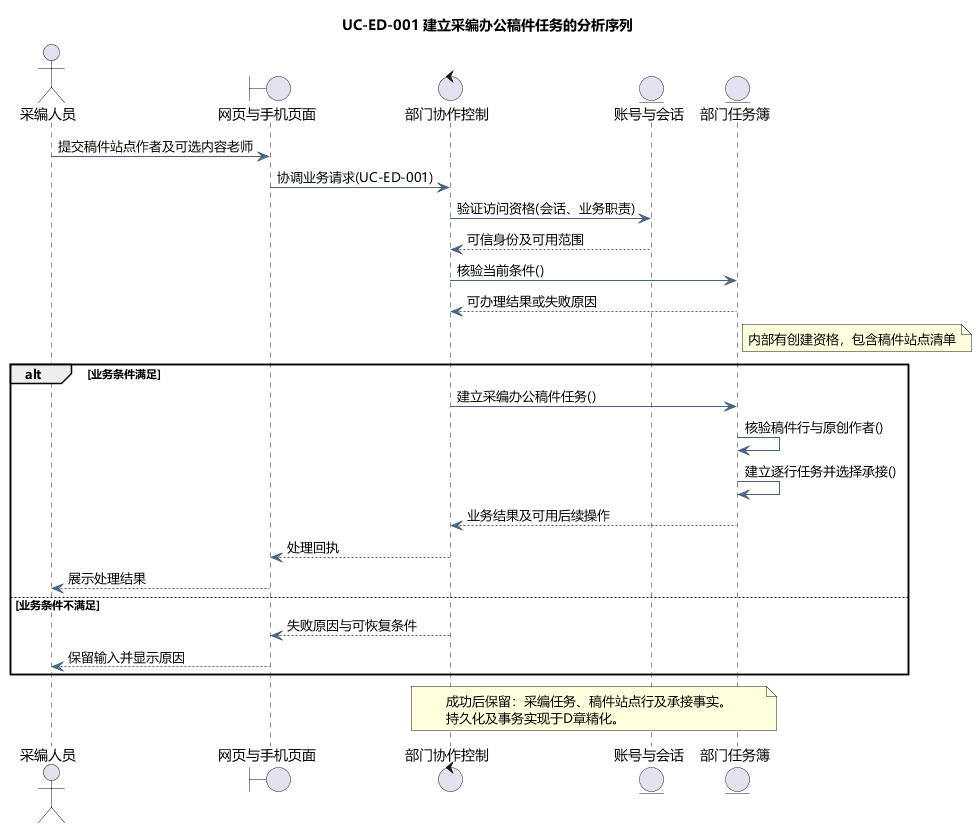

The diagram above was rendered by PlantUML. Its source (embedded in the PNG):
@startuml
skinparam defaultFontName Microsoft YaHei
skinparam shadowing false
skinparam backgroundColor #FFFFFF
skinparam ArrowColor #466482
skinparam classAttributeIconSize 0
hide empty members
title UC-ED-001 建立采编办公稿件任务的分析序列
actor "采编人员" as actor
boundary "网页与手机页面" as page
control "部门协作控制" as ctl
entity "账号与会话" as identity
entity "部门任务簿" as model
actor -> page : 提交稿件站点作者及可选内容老师
page -> ctl : 协调业务请求(UC-ED-001)
ctl -> identity : 验证访问资格(会话、业务职责)
identity --> ctl : 可信身份及可用范围
ctl -> model : 核验当前条件()
model --> ctl : 可办理结果或失败原因
note right of model
内部有创建资格，包含稿件站点清单
end note
alt 业务条件满足
ctl -> model : 建立采编办公稿件任务()
model -> model : 核验稿件行与原创作者()
model -> model : 建立逐行任务并选择承接()
model --> ctl : 业务结果及可用后续操作
ctl --> page : 处理回执
page --> actor : 展示处理结果
else 业务条件不满足
ctl --> page : 失败原因与可恢复条件
page --> actor : 保留输入并显示原因
end
note over ctl,model
成功后保留：采编任务、稿件站点行及承接事实。
持久化及事务实现于D章精化。
end note

@enduml